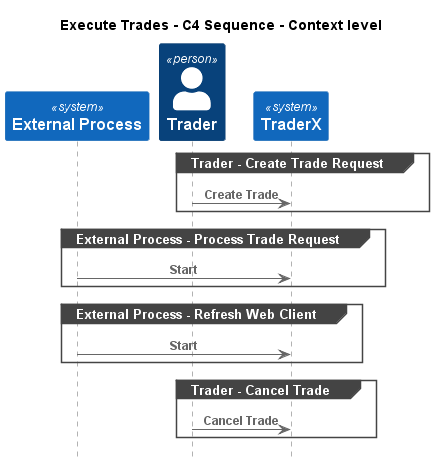

The diagram above was rendered by PlantUML. Its source (embedded in the PNG):
@startuml
!pragma layout smetana
!include ..\..\.c4s\C4_Sequence.puml

title Execute Trades - C4 Sequence - Context level

System(TraderX.Actors.ExternalProcess, "External Process", "")
Person(TraderX.Actors.Trader, "Trader", "")
System(TraderX.SoftwareSystems.TraderX, "TraderX", "TraderX")

group Trader - Create Trade Request
Rel(TraderX.Actors.Trader, TraderX.SoftwareSystems.TraderX, "Create Trade")
end
group External Process - Process Trade Request
Rel(TraderX.Actors.ExternalProcess, TraderX.SoftwareSystems.TraderX, "Start")
end
group External Process - Refresh Web Client
Rel(TraderX.Actors.ExternalProcess, TraderX.SoftwareSystems.TraderX, "Start")
end
group Trader - Cancel Trade
Rel(TraderX.Actors.Trader, TraderX.SoftwareSystems.TraderX, "Cancel Trade")
end


@enduml